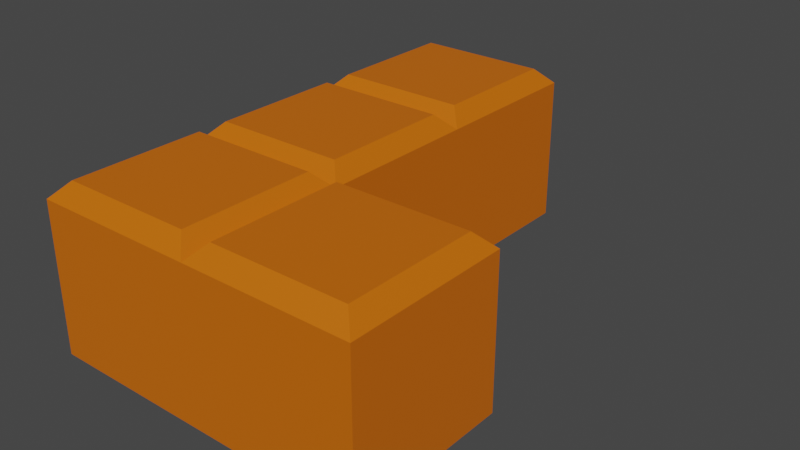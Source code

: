 # Source: L.blend  (saved by Blender 3.6.11; exported with 4.5.12 LTS)
import bpy
from mathutils import Matrix  # noqa: F401  (used for matrix-valued properties, if any)

bpy.ops.wm.read_factory_settings(use_empty=True)
scene = bpy.context.scene
scene.name = 'Scene'

# ---- materials (node trees are filled in below, after node groups)
mat_l = bpy.data.materials.new('L')
mat_l.use_transparent_shadow = False

# ---- material node trees
mat_l.use_nodes = True; mat_l.node_tree.nodes.clear()
_N = mat_l.node_tree.nodes; _L = mat_l.node_tree.links
n0 = _N.new('ShaderNodeBsdfPrincipled'); n0.name = 'プリンシプルBSDF'; n0.location = (10, 300)
n0.distribution = 'GGX'
n0.subsurface_method = 'RANDOM_WALK_SKIN'
n0.inputs[0].default_value = (0.65, 0.1372, 0.0, 1.0)
n0.inputs[3].default_value = 1.45
n0.inputs[27].default_value = (0.0, 0.0, 0.0, 1.0)
n0.inputs[28].default_value = 1.0
n1 = _N.new('ShaderNodeOutputMaterial'); n1.name = 'マテリアル出力'; n1.location = (300, 300)
_L.new(n0.outputs[0], n1.inputs[0])
n1.is_active_output = True

# ---- world
world_world = bpy.data.worlds.new('World'); scene.world = world_world
world_world.use_nodes = True; world_world.node_tree.nodes.clear()
_N = world_world.node_tree.nodes; _L = world_world.node_tree.links
n0 = _N.new('ShaderNodeOutputWorld'); n0.name = 'World Output'; n0.location = (300, 300)
n1 = _N.new('ShaderNodeBackground'); n1.name = 'Background'; n1.location = (10, 300)
n1.inputs[0].default_value = (0.05088, 0.05088, 0.05088, 1.0)
_L.new(n1.outputs[0], n0.inputs[0])
n0.is_active_output = True
world_world.color = (0.05088, 0.05088, 0.05088)
world_world.use_sun_shadow = False
world_world.sun_shadow_jitter_overblur = 0.0

# ---- meshes
me_x = bpy.data.meshes.new('立方体')
me_x.from_pydata([(-2.0, 2.0, 0.0), (-2.0, 4.0, 0.0), (0.0, 2.0, 0.0), (0.0, 4.0, 0.0), (-1.81, 2.19, 2.0), (-2.0, 2.0, 1.81), (-1.81, 3.81, 2.0), (-2.0, 4.0, 1.81), (-0.19, 2.19, 2.0), (0.0, 2.0, 1.81), (-0.19, 3.81, 2.0), (0.0, 4.0, 1.81), (0.0, -2.0, 0.0), (0.0, 0.0, 0.0), (2.0, -2.0, 0.0), (2.0, 0.0, 0.0), (0.19, -1.81, 2.0), (0.0, -2.0, 1.81), (0.19, -0.19, 2.0), (0.0, 0.0, 1.81), (1.81, -1.81, 2.0), (2.0, -2.0, 1.81), (1.81, -0.19, 2.0), (2.0, 0.0, 1.81), (-2.0, -2.0, 0.0), (-2.0, 0.0, 0.0), (0.0, -2.0, 0.0), (0.0, 0.0, 0.0), (-1.81, -1.81, 2.0), (-2.0, -2.0, 1.81), (-1.81, -0.19, 2.0), (-2.0, 0.0, 1.81), (-0.19, -1.81, 2.0), (0.0, -2.0, 1.81), (-0.19, -0.19, 2.0), (0.0, 0.0, 1.81), (-2.0, 0.0, 0.0), (-2.0, 2.0, 0.0), (0.0, 0.0, 0.0), (0.0, 2.0, 0.0), (-1.81, 0.19, 2.0), (-2.0, 0.0, 1.81), (-1.81, 1.81, 2.0), (-2.0, 2.0, 1.81), (-0.19, 0.19, 2.0), (0.0, 0.0, 1.81), (-0.19, 1.81, 2.0), (0.0, 2.0, 1.81)], [], [(10, 6, 4, 8), (3, 11, 9, 2), (0, 5, 7, 1), (1, 3, 2, 0), (1, 7, 11, 3), (4, 6, 7, 5), (6, 10, 11, 7), (10, 8, 9, 11), (8, 4, 5, 9), (2, 9, 5, 0), (22, 18, 16, 20), (15, 23, 21, 14), (12, 17, 19, 13), (13, 15, 14, 12), (13, 19, 23, 15), (16, 18, 19, 17), (18, 22, 23, 19), (22, 20, 21, 23), (20, 16, 17, 21), (14, 21, 17, 12), (34, 30, 28, 32), (27, 35, 33, 26), (24, 29, 31, 25), (25, 27, 26, 24), (25, 31, 35, 27), (28, 30, 31, 29), (30, 34, 35, 31), (34, 32, 33, 35), (32, 28, 29, 33), (26, 33, 29, 24), (46, 42, 40, 44), (39, 47, 45, 38), (36, 41, 43, 37), (37, 39, 38, 36), (37, 43, 47, 39), (40, 42, 43, 41), (42, 46, 47, 43), (46, 44, 45, 47), (44, 40, 41, 45), (38, 45, 41, 36)])
_uv = me_x.uv_layers.new(name='UVマップ')
_uv.uv.foreach_set('vector', [0.6488, 0.5238, 0.8513, 0.5238, 0.8512, 0.7262, 0.6488, 0.7263, 0.375, 0.5, 0.6012, 0.5, 0.6012, 0.75, 0.375, 0.75, 0.375, 0.0, 0.6012, 0.0, 0.6012, 0.25, 0.375, 0.25, 0.125, 0.5, 0.375, 0.5, 0.375, 0.75, 0.125, 0.75, 0.375, 0.25, 0.6012, 0.25, 0.6012, 0.5, 0.375, 0.5, 0.8512, 0.7262, 0.8513, 0.5238, 0.875, 0.5, 0.875, 0.75, 0.8513, 0.5238, 0.6488, 0.5238, 0.625, 0.5, 0.875, 0.5, 0.6488, 0.5238, 0.6488, 0.7263, 0.6012, 0.75, 0.6012, 0.5, 0.6488, 0.7263, 0.8512, 0.7262, 0.875, 0.75, 0.625, 0.75, 0.375, 0.75, 0.6012, 0.75, 0.6012, 1.0, 0.375, 1.0, 0.6488, 0.5238, 0.8513, 0.5238, 0.8512, 0.7262, 0.6488, 0.7263, 0.375, 0.5, 0.6012, 0.5, 0.6012, 0.75, 0.375, 0.75, 0.375, 0.0, 0.6012, 0.0, 0.6012, 0.25, 0.375, 0.25, 0.125, 0.5, 0.375, 0.5, 0.375, 0.75, 0.125, 0.75, 0.375, 0.25, 0.6012, 0.25, 0.6012, 0.5, 0.375, 0.5, 0.8512, 0.7262, 0.8513, 0.5238, 0.875, 0.5, 0.875, 0.75, 0.8513, 0.5238, 0.6488, 0.5238, 0.625, 0.5, 0.875, 0.5, 0.6488, 0.5238, 0.6488, 0.7263, 0.6012, 0.75, 0.6012, 0.5, 0.6488, 0.7263, 0.8512, 0.7262, 0.875, 0.75, 0.625, 0.75, 0.375, 0.75, 0.6012, 0.75, 0.6012, 1.0, 0.375, 1.0, 0.6488, 0.5238, 0.8513, 0.5238, 0.8512, 0.7262, 0.6488, 0.7263, 0.375, 0.5, 0.6012, 0.5, 0.6012, 0.75, 0.375, 0.75, 0.375, 0.0, 0.6012, 0.0, 0.6012, 0.25, 0.375, 0.25, 0.125, 0.5, 0.375, 0.5, 0.375, 0.75, 0.125, 0.75, 0.375, 0.25, 0.6012, 0.25, 0.6012, 0.5, 0.375, 0.5, 0.8512, 0.7262, 0.8513, 0.5238, 0.875, 0.5, 0.875, 0.75, 0.8513, 0.5238, 0.6488, 0.5238, 0.625, 0.5, 0.875, 0.5, 0.6488, 0.5238, 0.6488, 0.7263, 0.6012, 0.75, 0.6012, 0.5, 0.6488, 0.7263, 0.8512, 0.7262, 0.875, 0.75, 0.625, 0.75, 0.375, 0.75, 0.6012, 0.75, 0.6012, 1.0, 0.375, 1.0, 0.6488, 0.5238, 0.8513, 0.5238, 0.8512, 0.7262, 0.6488, 0.7263, 0.375, 0.5, 0.6012, 0.5, 0.6012, 0.75, 0.375, 0.75, 0.375, 0.0, 0.6012, 0.0, 0.6012, 0.25, 0.375, 0.25, 0.125, 0.5, 0.375, 0.5, 0.375, 0.75, 0.125, 0.75, 0.375, 0.25, 0.6012, 0.25, 0.6012, 0.5, 0.375, 0.5, 0.8512, 0.7262, 0.8513, 0.5238, 0.875, 0.5, 0.875, 0.75, 0.8513, 0.5238, 0.6488, 0.5238, 0.625, 0.5, 0.875, 0.5, 0.6488, 0.5238, 0.6488, 0.7263, 0.6012, 0.75, 0.6012, 0.5, 0.6488, 0.7263, 0.8512, 0.7262, 0.875, 0.75, 0.625, 0.75, 0.375, 0.75, 0.6012, 0.75, 0.6012, 1.0, 0.375, 1.0])
me_x.materials.append(mat_l)
me_x.update()

# ---- objects
ob_x = bpy.data.objects.new('立方体', me_x)

# ---- transforms, parenting, visibility, modifiers, constraints
ob_x.location = (0.0, 0.0, 0.0)

# ---- collection membership
scene.collection.objects.link(ob_x)

# ---- scene / render settings (as saved in the file)
scene.frame_start = 1; scene.frame_end = 250; scene.frame_set(1)
scene.render.engine = 'BLENDER_EEVEE_NEXT'
scene.cycles.sampling_pattern = 'TABULATED_SOBOL'
scene.view_settings.view_transform = 'Filmic'
bpy.context.view_layer.update()

# ---- added for rendering (the .blend has no active camera and no usable light): camera, sun
cam_auto = bpy.data.cameras.new('AutoCamera')
cam_auto.lens = 50.0
cam_auto.sensor_width = 36.0
cam_auto.clip_end = 1000.0
ob_auto_camera = bpy.data.objects.new('AutoCamera', cam_auto)
scene.collection.objects.link(ob_auto_camera)
ob_auto_camera.location = (6.92375, -7.3085, 6.539)
ob_auto_camera.rotation_euler = (1.09748, -7.21219e-08, 0.694738)
scene.camera = ob_auto_camera
light_auto_sun = bpy.data.lights.new('AutoSun', 'SUN')
light_auto_sun.energy = 3.0
light_auto_sun.angle = 0.0523599
ob_auto_sun = bpy.data.objects.new('AutoSun', light_auto_sun)
scene.collection.objects.link(ob_auto_sun)
ob_auto_sun.rotation_euler = (0.872665, 0.174533, 0.523599)
bpy.context.view_layer.update()
